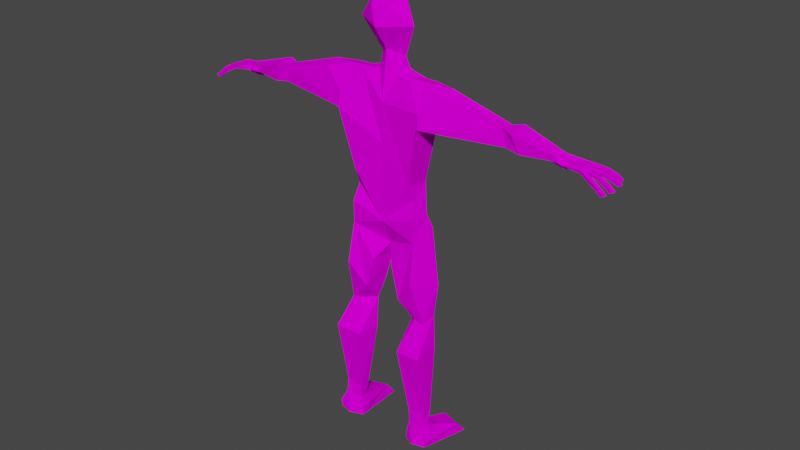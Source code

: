 # Source: Connor_After_Armature.blend  (saved by Blender 2.81.16; exported with 4.5.12 LTS)
import bpy
from mathutils import Matrix  # noqa: F401  (used for matrix-valued properties, if any)

bpy.ops.wm.read_factory_settings(use_empty=True)
scene = bpy.context.scene
scene.name = 'Scene'

# ---- collections
col_collection = bpy.data.collections.new('Collection'); scene.collection.children.link(col_collection)

# ---- images (referenced by path relative to the original .blend; pixels are not part of the script)
import os
ASSET_DIR = os.environ.get("B2B_ASSET_DIR", "")  # directory of the original .blend (textures are referenced by path, not embedded)
HERE = os.path.dirname(os.path.abspath(__file__))  # packed textures are extracted next to this script under _unpacked/

def load_image(name, relpath, width, height, colorspace="sRGB"):
    """Load a texture the original file referenced (path relative to the .blend, or extracted next to this script)."""
    p = next((c for c in (os.path.join(HERE, relpath), os.path.join(ASSET_DIR, relpath)) if relpath and os.path.exists(c)), "")
    if p:
        img = bpy.data.images.load(p, check_existing=True)
        img.name = name
    else:  # same state as the original file: an image datablock whose file is absent (Cycles renders it pink)
        img = bpy.data.images.new(name, width, height)
        img.source = "FILE"
        img.filepath = "//" + (relpath or name)
    img.colorspace_settings.name = colorspace
    return img
img_connor_texture_png = load_image('Connor.Texture.png', 'Connor.Texture.png', 1024, 1024, 'sRGB')

# ---- materials (node trees are filled in below, after node groups)
mat_main_texture = bpy.data.materials.new('Main Texture')
mat_main_texture.alpha_threshold = 0.0
mat_main_texture.use_transparent_shadow = False
mat_main_texture.line_color = (0.0, 0.0, 0.0, 1.0)

# ---- material node trees
mat_main_texture.use_nodes = True; mat_main_texture.node_tree.nodes.clear()
_N = mat_main_texture.node_tree.nodes; _L = mat_main_texture.node_tree.links
n0 = _N.new('ShaderNodeOutputMaterial'); n0.name = 'Material Output'; n0.location = (300, 300)
n1 = _N.new('ShaderNodeBsdfPrincipled'); n1.name = 'Principled BSDF'; n1.location = (10, 300)
n1.distribution = 'GGX'
n1.subsurface_method = 'BURLEY'
n1.inputs[2].default_value = 0.0
n1.inputs[3].default_value = 1.45
n1.inputs[13].default_value = 0.0
n1.inputs[20].default_value = 0.0
n1.inputs[27].default_value = (0.0, 0.0, 0.0, 1.0)
n1.inputs[28].default_value = 1.0
n2 = _N.new('ShaderNodeTexImage'); n2.name = 'Image Texture'; n2.location = (-280, 280)
n2.image = img_connor_texture_png
_L.new(n1.outputs[0], n0.inputs[0])
_L.new(n2.outputs[0], n1.inputs[0])
n0.is_active_output = True

# ---- world
world_world = bpy.data.worlds.new('World'); scene.world = world_world
world_world.use_nodes = True; world_world.node_tree.nodes.clear()
_N = world_world.node_tree.nodes; _L = world_world.node_tree.links
n0 = _N.new('ShaderNodeOutputWorld'); n0.name = 'World Output'; n0.location = (300, 300)
n1 = _N.new('ShaderNodeBackground'); n1.name = 'Background'; n1.location = (10, 300)
n1.inputs[0].default_value = (0.05088, 0.05088, 0.05088, 1.0)
_L.new(n1.outputs[0], n0.inputs[0])
n0.is_active_output = True
world_world.color = (0.05088, 0.05088, 0.05088)
world_world.use_sun_shadow = False
world_world.sun_shadow_jitter_overblur = 0.0

# ---- meshes
me_cube = bpy.data.meshes.new('Cube')
me_cube.from_pydata([(0.05725, 0.1635, 2.419), (-0.00273, 0.1736, 2.739), (-0.1349, -0.001241, 2.793), (0.07983, -0.1409, 2.696), (1.515, -0.01353, 1.866), (-0.115, 0.03313, 2.29), (-0.2556, -0.04683, 2.563), (-0.1125, 0.08924, 2.174), (-0.2773, 0.0875, 2.131), (-0.3783, 0.088, 2.13), (-0.5803, 0.02685, 2.133), (-1.091, 0.06032, 1.972), (-1.175, 0.09286, 1.988), (-1.559, 0.05951, 1.878), (-1.714, 0.1271, 1.837), (-0.5088, 0.07415, 1.974), (-0.4203, 0.05345, 1.857), (-1.113, 0.06494, 1.861), (-1.203, 0.09456, 1.819), (-1.526, 0.09466, 1.808), (-1.576, 0.1631, 1.763), (-1.639, 0.2061, 1.731), (-1.726, 0.2176, 1.719), (-1.717, 0.1932, 1.736), (-1.659, 0.1821, 1.746), (-1.615, 0.1462, 1.773), (-1.653, 0.1432, 1.8), (-1.712, 0.1495, 1.808), (-1.752, 0.1529, 1.825), (-1.835, 0.1832, 1.801), (-1.893, 0.2066, 1.768), (-1.93, 0.2245, 1.729), (-1.899, 0.215, 1.718), (-1.868, 0.2006, 1.746), (-1.82, 0.1812, 1.775), (-1.751, 0.1559, 1.797), (-0.6122, 0.07336, 1.988), (-1.068, 0.06209, 1.931), (0.006868, 0.06433, 2.263), (-0.3002, 0.05461, 1.303), (-0.3219, 0.0432, 1.018), (-0.349, 0.09021, 0.8839), (-0.431, 0.07048, 0.3875), (-0.4009, 0.05865, 0.08986), (-0.4295, 0.03696, -0.1863), (-0.4385, -0.0495, -0.9498), (-1.843e-08, 0.1799, 1.934), (-1.843e-08, 0.1832, 1.592), (-0.2307, 0.1562, 1.6), (-0.2205, 0.1001, 1.184), (-1.843e-08, 0.1741, 1.011), (-0.1571, 0.1588, 0.8976), (-1.843e-08, 0.08179, 0.6694), (-0.05394, 0.07655, 0.5373), (-0.1318, 0.06508, 0.2488), (-0.201, 0.04608, 0.04794), (-0.1908, 0.01552, -0.2353), (-0.2908, -0.03024, -0.9714), (-0.2601, 0.1596, 0.3005), (-0.2324, 0.1601, 0.731), (-0.3235, 0.08214, -0.2202), (-0.3516, -0.01429, -0.8092), (-0.2539, -0.03613, -1.059), (-0.2605, -0.0393, -1.146), (-0.491, -0.06442, -1.138), (-0.5022, -0.06814, -1.078), (-0.431, -0.01539, -0.8232), (-0.277, -0.01645, -0.8523), (-0.4501, 0.08045, -1.016), (-0.3103, 0.1028, -1.022), (-0.3415, 0.3209, -1.089), (-0.3306, 0.4111, -1.208), (-0.429, 0.4026, -1.217), (-0.5331, 0.362, -1.205), (-0.511, 0.2706, -1.095), (-0.4263, -0.1306, -0.9391), (-0.2786, -0.1113, -0.9608), (-0.2611, -0.1149, -1.04), (-0.2483, -0.1203, -1.136), (-0.3607, -0.187, -1.12), (-0.4788, -0.1455, -1.128), (-0.49, -0.1492, -1.067), (-0.4299, -0.112, -0.813), (-0.2759, -0.1131, -0.8421), (-0.3129, -0.1202, 0.8042), (-0.3329, -0.18, 0.4441), (-0.3828, -0.06745, 0.04351), (-0.4438, -0.2169, -0.2104), (-0.0953, -0.1274, 0.5268), (-0.1732, -0.1334, 0.2381), (-0.2853, -0.05798, 0.05743), (-0.2109, -0.2004, -0.2227), (-0.08811, -0.03544, 2.17), (-0.2351, -0.07414, 2.148), (-0.3538, -0.04968, 2.16), (-0.5879, -0.09516, 2.098), (-1.067, -0.0399, 1.977), (-1.578, 0.007403, 1.853), (-0.3966, -0.1856, 1.822), (-1.105, -0.03989, 1.829), (-1.227, -0.05317, 1.812), (-1.473, -0.01037, 1.819), (-0.276, -0.1321, 1.298), (-0.2817, -0.07569, 1.158), (-0.2976, -0.1382, 1.012), (-1.169, -0.07673, 1.964), (-0.3919, -0.1683, 1.945), (-1.843e-08, -0.01906, 0.6779), (-1.716, 0.1715, 1.706), (-1.659, 0.1603, 1.716), (-1.632, 0.1251, 1.743), (-1.581, 0.02861, 1.776), (-1.716, 0.09996, 1.806), (-1.911, 0.18, 1.715), (-1.88, 0.1656, 1.743), (-1.832, 0.1462, 1.772), (-1.763, 0.1209, 1.794), (-1.577, 0.1382, 1.731), (-1.64, 0.1811, 1.699), (-1.726, 0.1926, 1.687), (-1.753, 0.0977, 1.822), (-1.848, 0.1446, 1.8), (-1.905, 0.1678, 1.766), (-1.942, 0.1857, 1.728), (-1.942, 0.1385, 1.716), (-1.906, 0.1299, 1.738), (-1.838, 0.1156, 1.769), (-1.753, 0.09095, 1.791), (-1.721, 0.06746, 1.835), (-1.854, 0.1116, 1.797), (-1.928, 0.1277, 1.765), (-1.972, 0.1385, 1.732), (-1.723, 0.05076, 1.805), (-1.949, 0.1079, 1.717), (-1.913, 0.09938, 1.74), (-1.848, 0.08335, 1.769), (-1.758, 0.06261, 1.79), (-1.76, 0.04849, 1.82), (-1.863, 0.07936, 1.797), (-1.935, 0.09714, 1.767), (-1.979, 0.108, 1.734), (-1.647, 0.0339, 1.798), (-1.942, 0.04046, 1.703), (-1.909, 0.03917, 1.731), (-1.847, 0.03889, 1.766), (-1.759, 0.04596, 1.79), (-1.727, 0.01879, 1.835), (-1.861, 0.03498, 1.795), (-1.934, 0.03337, 1.755), (-1.974, 0.03532, 1.715), (-1.728, 0.001978, 1.805), (-1.941, 0.004624, 1.703), (-1.907, 0.003338, 1.731), (-1.846, 0.003137, 1.769), (-1.763, 0.01026, 1.79), (-1.573, -0.02383, 1.816), (-1.762, -0.004778, 1.82), (-1.861, -0.0007692, 1.797), (-1.932, -0.002466, 1.755), (-1.972, -0.0005089, 1.715), (-1.924, -0.03959, 1.694), (-1.889, -0.03515, 1.72), (-1.829, -0.02672, 1.758), (-1.766, -0.01278, 1.791), (-1.722, -0.04301, 1.835), (-1.846, -0.03714, 1.783), (-1.911, -0.04362, 1.745), (-1.954, -0.04874, 1.708), (-1.724, -0.03711, 1.805), (-1.918, -0.07247, 1.695), (-1.883, -0.06804, 1.721), (-1.821, -0.0593, 1.758), (-1.759, -0.04535, 1.791), (-1.54, -0.03355, 1.83), (-1.757, -0.05125, 1.821), (-1.838, -0.06972, 1.783), (-1.905, -0.0765, 1.746), (-1.947, -0.08162, 1.709), (-1.576, -0.005479, 1.788), (-1.544, 0.06186, 1.783), (-1.762, -0.03121, 1.821), (-1.908, -0.05903, 1.746), (-1.843, -0.05104, 1.783), (-1.951, -0.06431, 1.709), (-1.973, 0.01841, 1.715), (-1.933, 0.0175, 1.755), (-1.767, 0.02107, 1.828), (-1.861, 0.01649, 1.796), (-1.761, 0.06986, 1.83), (-1.931, 0.1133, 1.766), (-1.976, 0.1242, 1.733), (-1.859, 0.09473, 1.797), (-1.842, 0.1634, 1.801), (-1.936, 0.2042, 1.728), (-1.76, 0.1257, 1.831), (-1.899, 0.1876, 1.767), (-1.639, 0.1932, 1.714), (-1.726, 0.2051, 1.703), (-1.576, 0.1502, 1.746), (-1.515, -0.01353, 1.866), (1.576, 0.1502, 1.746), (1.726, 0.2051, 1.703), (1.639, 0.1932, 1.714), (1.899, 0.1876, 1.767), (1.76, 0.1257, 1.831), (1.936, 0.2042, 1.728), (1.842, 0.1634, 1.801), (1.859, 0.09473, 1.797), (1.976, 0.1242, 1.733), (1.931, 0.1133, 1.766), (1.761, 0.06986, 1.83), (1.861, 0.01649, 1.796), (1.767, 0.02107, 1.828), (1.933, 0.0175, 1.755), (1.973, 0.01841, 1.715), (1.951, -0.06431, 1.709), (1.843, -0.05104, 1.783), (1.908, -0.05903, 1.746), (1.762, -0.03121, 1.821), (1.544, 0.06186, 1.783), (1.576, -0.005479, 1.788), (1.947, -0.08162, 1.709), (1.905, -0.0765, 1.746), (1.838, -0.06972, 1.783), (1.757, -0.05125, 1.821), (1.54, -0.03355, 1.83), (1.759, -0.04535, 1.791), (1.821, -0.0593, 1.758), (1.883, -0.06804, 1.721), (1.918, -0.07247, 1.695), (1.724, -0.03711, 1.805), (1.954, -0.04874, 1.708), (1.911, -0.04362, 1.745), (1.846, -0.03714, 1.783), (1.722, -0.04301, 1.835), (1.766, -0.01278, 1.791), (1.829, -0.02672, 1.758), (1.889, -0.03515, 1.72), (1.924, -0.03959, 1.694), (1.972, -0.0005089, 1.715), (1.932, -0.002466, 1.755), (1.861, -0.0007692, 1.797), (1.762, -0.004778, 1.82), (1.573, -0.02383, 1.816), (1.763, 0.01026, 1.79), (1.846, 0.003137, 1.769), (1.907, 0.003338, 1.731), (1.941, 0.004624, 1.703), (1.728, 0.001978, 1.805), (1.974, 0.03532, 1.715), (1.934, 0.03337, 1.755), (1.861, 0.03498, 1.795), (1.727, 0.01879, 1.835), (1.759, 0.04596, 1.79), (1.847, 0.03889, 1.766), (1.909, 0.03917, 1.731), (1.942, 0.04046, 1.703), (1.647, 0.0339, 1.798), (1.979, 0.108, 1.734), (1.935, 0.09714, 1.767), (1.863, 0.07936, 1.797), (1.76, 0.04849, 1.82), (1.758, 0.06261, 1.79), (1.848, 0.08335, 1.769), (1.913, 0.09938, 1.74), (1.949, 0.1079, 1.717), (1.723, 0.05076, 1.805), (1.972, 0.1385, 1.732), (1.928, 0.1277, 1.765), (1.854, 0.1116, 1.797), (1.721, 0.06746, 1.835), (1.753, 0.09095, 1.791), (1.838, 0.1156, 1.769), (1.906, 0.1299, 1.738), (1.942, 0.1385, 1.716), (1.942, 0.1857, 1.728), (1.905, 0.1678, 1.766), (1.848, 0.1446, 1.8), (1.753, 0.0977, 1.822), (1.726, 0.1926, 1.687), (1.64, 0.1811, 1.699), (1.577, 0.1382, 1.731), (1.763, 0.1209, 1.794), (1.832, 0.1462, 1.772), (1.88, 0.1656, 1.743), (1.911, 0.18, 1.715), (1.716, 0.09996, 1.806), (1.581, 0.02861, 1.776), (1.632, 0.1251, 1.743), (1.659, 0.1603, 1.716), (1.716, 0.1715, 1.706), (0.3919, -0.1683, 1.945), (1.169, -0.07673, 1.964), (0.2976, -0.1382, 1.012), (0.2817, -0.07569, 1.158), (0.276, -0.1321, 1.298), (1.473, -0.01037, 1.819), (1.227, -0.05317, 1.812), (1.105, -0.03989, 1.829), (0.3966, -0.1856, 1.822), (1.578, 0.007403, 1.853), (1.067, -0.0399, 1.977), (0.5879, -0.09516, 2.098), (0.3538, -0.04968, 2.16), (0.2351, -0.07414, 2.148), (0.08811, -0.03544, 2.17), (0.2109, -0.2004, -0.2227), (0.2853, -0.05798, 0.05743), (0.1732, -0.1334, 0.2381), (0.0953, -0.1274, 0.5268), (0.4438, -0.2169, -0.2104), (0.3828, -0.06745, 0.04351), (0.3329, -0.18, 0.4441), (0.3129, -0.1202, 0.8042), (0.2759, -0.1131, -0.8421), (0.4299, -0.112, -0.813), (0.49, -0.1492, -1.067), (0.4788, -0.1455, -1.128), (0.3607, -0.187, -1.12), (0.2483, -0.1203, -1.136), (0.2611, -0.1149, -1.04), (0.2786, -0.1113, -0.9608), (0.4263, -0.1306, -0.9391), (0.511, 0.2706, -1.095), (0.5331, 0.362, -1.205), (0.429, 0.4026, -1.217), (0.3306, 0.4111, -1.208), (0.3415, 0.3209, -1.089), (0.3103, 0.1028, -1.022), (0.4501, 0.08045, -1.016), (0.277, -0.01645, -0.8523), (0.431, -0.01539, -0.8232), (0.5022, -0.06814, -1.078), (0.491, -0.06442, -1.138), (0.2605, -0.0393, -1.146), (0.2539, -0.03613, -1.059), (0.3516, -0.01429, -0.8092), (0.3235, 0.08214, -0.2202), (0.2324, 0.1601, 0.731), (0.2601, 0.1596, 0.3005), (0.2908, -0.03024, -0.9714), (0.1908, 0.01552, -0.2353), (0.201, 0.04608, 0.04794), (0.1318, 0.06508, 0.2488), (0.05394, 0.07655, 0.5373), (0.1571, 0.1588, 0.8976), (0.2205, 0.1001, 1.184), (0.2307, 0.1562, 1.6), (0.4385, -0.0495, -0.9498), (0.4295, 0.03696, -0.1863), (0.4009, 0.05865, 0.08986), (0.431, 0.07048, 0.3875), (0.349, 0.09021, 0.8839), (0.3219, 0.0432, 1.018), (0.3002, 0.05461, 1.303), (1.068, 0.06209, 1.931), (0.6122, 0.07336, 1.988), (1.751, 0.1559, 1.797), (1.82, 0.1812, 1.775), (1.868, 0.2006, 1.746), (1.899, 0.215, 1.718), (1.93, 0.2245, 1.729), (1.893, 0.2066, 1.768), (1.835, 0.1832, 1.801), (1.752, 0.1529, 1.825), (1.712, 0.1495, 1.808), (1.653, 0.1432, 1.8), (1.615, 0.1462, 1.773), (1.659, 0.1821, 1.746), (1.717, 0.1932, 1.736), (1.726, 0.2176, 1.719), (1.639, 0.2061, 1.731), (1.576, 0.1631, 1.763), (1.526, 0.09466, 1.808), (1.203, 0.09456, 1.819), (1.113, 0.06494, 1.861), (0.4203, 0.05345, 1.857), (0.5088, 0.07415, 1.974), (1.714, 0.1271, 1.837), (1.559, 0.05951, 1.878), (1.175, 0.09286, 1.988), (1.091, 0.06032, 1.972), (0.5803, 0.02685, 2.133), (0.3783, 0.088, 2.13), (0.2773, 0.0875, 2.131), (0.1125, 0.08924, 2.174), (0.2556, -0.04683, 2.563), (-0.0002991, -0.1229, 0.9128), (-0.0003987, -0.1258, 1.597), (-0.0004456, -0.1186, 1.931), (0.0007236, -0.08153, 2.192), (0.00569, -0.06935, 2.352), (0.01094, -0.2075, 2.55), (-0.07983, -0.1409, 2.696), (0.115, 0.03313, 2.29), (-0.05725, 0.1635, 2.419), (0.1349, -0.001241, 2.793), (0.004403, 0.1509, 2.287)], [], [(5, 395, 397), (6, 1, 395, 5), (1, 6, 2), (356, 382, 377, 376), (10, 9, 8, 15), (10, 36, 16), (13, 19, 12), (20, 19, 25), (14, 27, 26), (25, 19, 26), (24, 23, 22, 21), (315, 314, 306, 310), (172, 174, 164, 168), (28, 29, 35), (29, 30, 33), (31, 32, 33), (36, 10, 37), (36, 16, 37), (11, 12, 37), (37, 10, 11), (37, 16, 17), (20, 198, 117, 19), (12, 19, 18), (33, 30, 31), (35, 29, 34), (33, 34, 29), (7, 5, 38), (231, 232, 217, 222, 221, 215), (39, 16, 48), (57, 45, 66, 61, 67), (52, 53, 51), (243, 300, 225), (43, 42, 41, 51, 59, 58), (58, 55, 43), (56, 61, 60), (44, 61, 66), (43, 55, 56, 60), (61, 56, 67), (68, 69, 70, 74), (243, 220, 257), (287, 257, 220), (65, 64, 80, 81), (62, 63, 70), (65, 68, 74), (275, 285, 360, 361, 205), (7, 38, 46), (49, 50, 40, 103, 39), (74, 73, 64, 65), (71, 72, 70), (73, 74, 72), (74, 70, 72), (57, 62, 69), (62, 57, 76, 77), (87, 44, 66, 82), (286, 266, 248, 230, 243, 257, 366, 365), (45, 57, 69, 68), (366, 257, 288), (45, 65, 81, 75), (253, 251, 254), (80, 79, 75, 81), (79, 76, 75), (43, 87, 86), (55, 89, 90), (42, 43, 86, 85), (75, 82, 66, 45), (56, 55, 91), (57, 67, 83, 76), (78, 77, 76, 79), (91, 55, 90), (87, 43, 44), (68, 65, 45), (69, 62, 70), (70, 63, 71), (75, 76, 83, 82), (264, 265, 258), (263, 264, 259), (54, 53, 88, 89, 55), (261, 270, 252), (11, 10, 95, 96), (100, 99, 17, 18), (12, 18, 17, 37), (308, 309, 313, 312), (18, 19, 101, 100), (301, 298, 299, 302), (179, 111, 178, 101, 19), (105, 101, 199), (101, 105, 100), (11, 96, 105, 12), (95, 106, 94), (98, 95, 106), (94, 93, 106), (52, 107, 53), (88, 53, 107), (88, 107, 84), (103, 40, 104), (362, 363, 206, 277, 276, 203), (25, 26, 110), (34, 33, 114, 115), (23, 24, 108), (135, 136, 127, 126), (24, 110, 109), (33, 32, 113, 114), (28, 14, 194), (21, 22, 197), (20, 21, 198), (145, 144, 153, 154), (120, 128, 188), (125, 124, 133, 134), (288, 368, 367), (126, 125, 134, 135), (137, 146, 186), (143, 142, 151, 152), (163, 162, 171, 172), (109, 118, 119, 108), (20, 25, 24, 21), (144, 143, 152, 153), (156, 164, 180), (161, 160, 169, 170), (162, 161, 170, 171), (27, 35, 116, 127, 136, 145, 154, 163, 172, 168, 150, 132, 112), (121, 120, 116), (116, 115, 121), (121, 115, 122), (115, 114, 122), (122, 114, 123), (114, 113, 123), (108, 119, 197, 22, 23), (127, 116, 120), (120, 129, 127), (127, 129, 126), (129, 130, 126), (126, 130, 125), (130, 131, 125), (125, 131, 124), (140, 139, 134), (134, 133, 140), (135, 134, 139), (139, 138, 135), (135, 138, 136), (137, 145, 136), (138, 137, 136), (137, 147, 145), (145, 147, 144), (147, 148, 144), (144, 148, 143), (148, 149, 143), (143, 149, 142), (156, 163, 154), (157, 156, 154), (154, 153, 157), (157, 153, 158), (153, 152, 158), (158, 152, 159), (152, 151, 159), (156, 165, 163), (163, 165, 162), (165, 166, 162), (162, 166, 161), (166, 167, 161), (161, 167, 160), (170, 169, 177), (177, 176, 170), (170, 176, 171), (176, 175, 171), (171, 175, 172), (175, 174, 172), (356, 382, 355), (168, 164, 155), (120, 14, 128), (137, 128, 146), (156, 146, 164), (101, 173, 199), (155, 97, 173), (164, 97, 155), (178, 155, 173), (173, 101, 178), (155, 178, 141), (26, 141, 110), (112, 132, 150, 168, 155, 141, 26, 27), (100, 105, 96, 99), (111, 179, 19, 117), (111, 141, 178), (117, 110, 141, 111), (115, 116, 35, 34), (26, 19, 13, 14), (142, 149, 184, 159, 151), (124, 131, 190, 140, 133), (130, 129, 191, 138, 139, 189), (123, 113, 32, 31, 193), (30, 29, 192, 121, 122, 195), (166, 165, 182, 175, 176, 181), (167, 166, 181, 176, 177, 183), (263, 260, 262), (149, 148, 185, 158, 159, 184), (148, 147, 187, 157, 158, 185), (165, 156, 180, 174, 175, 182), (129, 120, 188, 137, 138, 191), (147, 137, 186, 156, 157, 187), (131, 130, 189, 139, 140, 190), (31, 30, 195, 122, 123, 193), (194, 14, 120), (180, 164, 174), (186, 146, 156), (188, 128, 137), (198, 118, 117), (118, 196, 21, 197), (197, 119, 118), (160, 167, 183, 177, 169), (110, 24, 25), (108, 24, 109), (199, 97, 105), (199, 173, 97), (95, 94, 93, 92, 7, 8, 9, 10), (299, 298, 375, 376), (50, 353, 294, 354, 346), (300, 379, 380, 292), (341, 306, 314, 330), (13, 97, 164, 146, 128, 14), (345, 352, 353, 50), (200, 280, 281), (212, 252, 242), (269, 278, 210, 261, 260, 207), (386, 3, 396), (357, 365, 378, 364), (267, 268, 209, 259, 258, 208), (204, 378, 278), (218, 234, 224), (7, 8, 15, 16, 48, 47, 46), (385, 305, 394), (39, 48, 47, 50, 49), (16, 39, 103, 102, 98), (40, 50, 51, 41), (242, 252, 234), (51, 53, 54, 55, 58, 59), (281, 288, 257, 287), (228, 222, 227), (297, 292, 301, 298), (60, 61, 44, 43), (221, 222, 228), (244, 245, 241), (90, 86, 87, 91), (245, 246, 240), (240, 246, 239), (241, 245, 240), (296, 225, 4), (235, 233, 236), (241, 242, 244), (255, 249, 256), (242, 235, 244), (236, 232, 237), (232, 231, 237), (225, 296, 220), (234, 300, 243), (233, 232, 236), (228, 229, 221), (237, 231, 238), (254, 250, 255), (251, 250, 254), (287, 219, 373, 281), (222, 223, 227), (256, 249, 214, 239, 247), (223, 224, 226), (56, 91, 83, 67), (261, 251, 253), (227, 223, 226), (283, 282, 357, 358), (220, 243, 225), (242, 233, 235), (73, 72, 71, 63, 78, 79, 80, 64), (82, 83, 91, 87), (86, 90, 89, 85), (250, 249, 255), (89, 88, 84, 85), (41, 42, 85, 84, 104, 40), (97, 13, 12, 105), (363, 364, 204, 278, 277, 206), (290, 279, 201, 370, 369), (280, 289, 288, 281), (102, 388, 389, 93, 106, 98), (98, 99, 17, 16), (277, 278, 282), (282, 283, 277), (118, 198, 21, 196), (271, 269, 272), (271, 282, 278), (272, 268, 273), (230, 234, 243), (278, 378, 270), (261, 253, 262), (268, 269, 207, 260, 259, 209), (274, 267, 208, 258, 265), (290, 368, 289), (233, 242, 218, 224, 223, 216), (376, 354, 294, 295, 299), (337, 336, 349, 350), (4, 300, 292), (249, 250, 213, 240, 239, 214), (324, 325, 326, 334, 319, 318, 317, 333), (311, 307, 308, 312), (381, 301, 292, 380), (335, 340, 321, 320), (358, 359, 284, 283), (303, 304, 291), (379, 300, 234, 252, 270, 378), (345, 344, 343, 342, 339, 338), (118, 109, 110, 117), (341, 342, 306), (350, 310, 311), (348, 332, 316, 322), (255, 256, 247, 246), (289, 280, 279, 290), (235, 236, 227, 226), (372, 367, 368, 371), (359, 362, 361), (340, 348, 331, 336, 330), (357, 363, 358), (372, 200, 281, 373), (352, 351, 312, 313, 293, 353), (359, 360, 285, 284), (372, 371, 200), (371, 370, 201), (278, 270, 210), (253, 254, 245, 244), (273, 274, 265, 264), (250, 251, 211, 241, 240, 213), (364, 378, 204), (367, 366, 288), (219, 287, 220, 296, 373), (374, 373, 296, 297), (302, 291, 303), (296, 292, 297), (294, 353, 293), (328, 335, 327), (322, 321, 314, 315), (327, 334, 326), (310, 350, 349), (329, 332, 348), (306, 342, 307), (319, 320, 321, 318), (322, 315, 331, 348), (310, 349, 331, 315), (340, 335, 328), (317, 318, 322, 316), (348, 340, 328, 329), (342, 308, 307), (350, 342, 341, 337), (349, 336, 331), (329, 328, 327, 323), (336, 341, 330), (335, 334, 327), (332, 333, 317, 316), (332, 329, 323), (354, 376, 347), (381, 380, 355), (356, 376, 355), (380, 373, 374), (355, 376, 375), (359, 358, 363), (226, 224, 234, 230), (367, 373, 366), (368, 369, 370, 371), (372, 373, 367), (378, 365, 366), (379, 373, 380), (339, 342, 350), (47, 347, 354, 346, 50), (297, 298, 375, 374), (324, 323, 325), (350, 351, 352, 345, 338, 339), (365, 357, 282, 271, 262, 253, 244, 235, 226, 230, 248, 266, 286), (283, 284, 276), (276, 284, 275), (341, 336, 337), (236, 237, 228, 227), (351, 350, 311, 312), (238, 231, 215, 221, 229), (246, 247, 239), (292, 296, 4), (261, 252, 212), (272, 273, 264, 263), (201, 279, 280), (355, 382, 381), (318, 321, 322), (299, 302, 291), (280, 202, 371, 201), (251, 261, 212, 242, 241, 211), (210, 270, 261), (363, 362, 359), (364, 363, 357), (340, 330, 314, 321), (323, 324, 333, 332), (326, 325, 327), (369, 368, 290), (343, 344, 309, 308, 342), (381, 382, 302, 301), (29, 28, 194, 120, 121, 192), (361, 362, 203, 276, 275, 205), (334, 335, 320, 319), (361, 360, 359), (323, 327, 325), (380, 374, 375, 355), (368, 288, 289), (280, 200, 371, 202), (263, 262, 271, 272), (307, 311, 310, 306), (302, 303, 304, 305, 385, 384, 383, 382), (4, 225, 300), (284, 285, 275), (277, 283, 276), (96, 99, 98, 95), (107, 387, 84), (104, 84, 387), (104, 387, 103), (103, 387, 102), (387, 388, 102), (269, 268, 272), (93, 92, 389), (389, 92, 390), (273, 267, 274), (242, 234, 218), (237, 238, 229, 228), (254, 255, 246, 245), (259, 260, 263), (260, 261, 262), (258, 259, 264), (7, 92, 5), (268, 267, 273), (92, 391, 390), (92, 391, 5), (392, 6, 391), (6, 5, 391), (393, 6, 392), (6, 393, 2), (278, 269, 271), (232, 233, 216, 223, 222, 217), (382, 383, 384, 377), (382, 356, 376), (397, 38, 5), (36, 10, 15, 16), (35, 27, 14, 28), (366, 373, 379, 378), (63, 62, 77, 78), (47, 347, 376, 377, 384, 385, 46), (46, 38, 385), (385, 394, 38), (38, 397, 394), (394, 397, 0), (397, 395, 0), (1, 0, 395), (0, 1, 386, 394), (396, 1, 386), (1, 2, 396), (3, 393, 2, 396), (391, 394, 305), (391, 305, 390), (386, 391, 394), (391, 386, 392), (386, 392, 3), (392, 3, 393), (345, 52, 344), (50, 345, 52, 51), (52, 344, 107), (344, 107, 309), (309, 107, 313), (107, 313, 387), (313, 387, 293), (293, 387, 294), (294, 387, 295), (387, 295, 388), (299, 295, 388, 389, 304, 291), (390, 305, 389), (305, 304, 389)])
_uv = me_cube.uv_layers.new(name='UVMap')
_uv.uv.foreach_set('vector', [0.4108, 0.5772, 0.4525, 0.5635, 0.4462, 0.5878, 0.4263, 0.4964, 0.4944, 0.5333, 0.4525, 0.5635, 0.4108, 0.5772, 0.4944, 0.5333, 0.4263, 0.4964, 0.4918, 0.4899, 0.3133, 0.4129, 0.2948, 0.4118, 0.3135, 0.4004, 0.326, 0.3885, 0.2943, 0.2578, 0.2924, 0.2822, 0.2896, 0.2949, 0.3132, 0.2693, 0.9936, 0.3909, 0.9716, 0.3676, 0.9936, 0.3247, 0.3249, 0.1457, 0.3351, 0.1488, 0.3208, 0.1877, 0.9837, 0.06116, 0.9942, 0.08088, 0.9708, 0.0622, 0.9431, 0.07884, 0.9446, 0.06925, 0.9602, 0.06977, 0.9708, 0.0622, 0.9942, 0.08088, 0.9602, 0.06977, 0.9722, 0.04411, 0.9653, 0.03362, 0.9681, 0.0277, 0.9794, 0.04247, 0.6575, 0.276, 0.6345, 0.2736, 0.6545, 0.1939, 0.6846, 0.1967, 0.9081, 0.3927, 0.9021, 0.3906, 0.902, 0.3826, 0.908, 0.3847, 0.9337, 0.07115, 0.9131, 0.06106, 0.9354, 0.06409, 0.7356, 0.8539, 0.7359, 0.8429, 0.7408, 0.8449, 0.7386, 0.8345, 0.7424, 0.8383, 0.7408, 0.8449, 0.3123, 0.2558, 0.2943, 0.2578, 0.3235, 0.2011, 0.3123, 0.2558, 0.3263, 0.2802, 0.3235, 0.2011, 0.3192, 0.1973, 0.3208, 0.1877, 0.3235, 0.2011, 0.3235, 0.2011, 0.2943, 0.2578, 0.3192, 0.1973, 0.3235, 0.2011, 0.3263, 0.2802, 0.3329, 0.1966, 0.9479, 0.5541, 0.9468, 0.558, 0.9455, 0.5618, 0.928, 0.5511, 0.3208, 0.1877, 0.3351, 0.1488, 0.3383, 0.1854, 0.7408, 0.8449, 0.7359, 0.8429, 0.7386, 0.8345, 0.7424, 0.866, 0.7356, 0.8539, 0.7403, 0.8541, 0.7408, 0.8449, 0.7403, 0.8541, 0.7356, 0.8539, 0.2795, 0.3178, 0.2622, 0.3241, 0.2694, 0.3361, 0.8708, 0.2448, 0.8855, 0.2441, 0.8859, 0.2481, 0.8865, 0.2527, 0.8718, 0.2534, 0.8713, 0.2488, 0.3911, 0.2959, 0.3258, 0.2812, 0.3553, 0.3075, 0.4426, 0.8942, 0.4375, 0.9128, 0.4213, 0.9092, 0.4209, 0.899, 0.4277, 0.8904, 0.2375, 0.8312, 0.2545, 0.8387, 0.2065, 0.8521, 0.6477, 0.492, 0.6494, 0.5025, 0.6409, 0.4942, 0.305, 0.8944, 0.2669, 0.8916, 0.2081, 0.8779, 0.2065, 0.8521, 0.2279, 0.8621, 0.2791, 0.8703, 0.2791, 0.8703, 0.3143, 0.8677, 0.305, 0.8944, 0.3512, 0.8688, 0.4209, 0.899, 0.3467, 0.8871, 0.3416, 0.9011, 0.4209, 0.899, 0.4213, 0.9092, 0.305, 0.8944, 0.3143, 0.8677, 0.3512, 0.8688, 0.3467, 0.8871, 0.4209, 0.899, 0.3512, 0.8688, 0.4277, 0.8904, 0.08843, 0.74, 0.08919, 0.7505, 0.07232, 0.7523, 0.07261, 0.7393, 0.8956, 0.461, 0.901, 0.459, 0.9102, 0.4712, 0.9073, 0.4583, 0.9102, 0.4712, 0.901, 0.459, 0.03352, 0.7311, 0.03382, 0.7351, 0.02828, 0.7347, 0.02801, 0.7305, 0.03, 0.7553, 0.03148, 0.7498, 0.05401, 0.7599, 0.03352, 0.7311, 0.04326, 0.7256, 0.05601, 0.7323, 0.9443, 0.5246, 0.9423, 0.519, 0.9481, 0.5163, 0.9506, 0.5216, 0.9473, 0.5232, 0.2795, 0.3178, 0.2694, 0.3361, 0.3147, 0.3351, 0.4066, 0.3058, 0.4261, 0.3349, 0.4284, 0.2942, 0.41, 0.2831, 0.3911, 0.2959, 0.05601, 0.7323, 0.06217, 0.7397, 0.03382, 0.7351, 0.03352, 0.7311, 0.06169, 0.7535, 0.06199, 0.7471, 0.07232, 0.7523, 0.06217, 0.7397, 0.07261, 0.7393, 0.06199, 0.7471, 0.07261, 0.7393, 0.07232, 0.7523, 0.06199, 0.7471, 0.02903, 0.7616, 0.03, 0.7553, 0.03865, 0.7606, 0.03, 0.7553, 0.02903, 0.7616, 0.02351, 0.7607, 0.0246, 0.7553, 0.3431, 0.9331, 0.3416, 0.9011, 0.4213, 0.9092, 0.4202, 0.9216, 0.9242, 0.483, 0.9156, 0.4853, 0.9072, 0.4875, 0.9003, 0.4882, 0.8956, 0.461, 0.9102, 0.4712, 0.9308, 0.4713, 0.9328, 0.4814, 0.09906, 0.7383, 0.09973, 0.7494, 0.08919, 0.7505, 0.08843, 0.74, 0.9308, 0.4713, 0.9102, 0.4712, 0.9276, 0.4608, 0.03426, 0.7215, 0.03352, 0.7311, 0.02801, 0.7305, 0.02874, 0.7208, 0.8886, 0.5179, 0.8785, 0.4993, 0.8852, 0.4995, 0.02828, 0.7347, 0.02504, 0.7413, 0.01463, 0.7349, 0.02449, 0.7327, 0.02504, 0.7413, 0.01408, 0.7457, 0.01463, 0.7349, 0.305, 0.8944, 0.3431, 0.9331, 0.31, 0.9121, 0.7064, 0.1485, 0.7221, 0.117, 0.7274, 0.1496, 0.2669, 0.8916, 0.305, 0.8944, 0.31, 0.9121, 0.2553, 0.9238, 0.4366, 0.9234, 0.4202, 0.9216, 0.4213, 0.9092, 0.4375, 0.9128, 0.6942, 0.1876, 0.7064, 0.1485, 0.7211, 0.1939, 0.6857, 0.2895, 0.6873, 0.2727, 0.701, 0.2736, 0.6973, 0.2903, 0.02597, 0.7488, 0.01941, 0.7477, 0.01408, 0.7457, 0.02504, 0.7413, 0.7211, 0.1939, 0.7064, 0.1485, 0.7274, 0.1496, 0.3431, 0.9331, 0.305, 0.8944, 0.3416, 0.9011, 0.04326, 0.7256, 0.03352, 0.7311, 0.03426, 0.7215, 0.03865, 0.7606, 0.03, 0.7553, 0.05401, 0.7599, 0.05401, 0.7599, 0.03148, 0.7498, 0.06169, 0.7535, 0.7185, 0.2931, 0.6973, 0.2903, 0.701, 0.2736, 0.724, 0.276, 0.8861, 0.5583, 0.8877, 0.5672, 0.8822, 0.5717, 0.8852, 0.5432, 0.8861, 0.5583, 0.8791, 0.5604, 0.6946, 0.1196, 0.6877, 0.07732, 0.7167, 0.07797, 0.7221, 0.117, 0.7064, 0.1485, 0.9311, 0.2225, 0.9424, 0.2184, 0.9397, 0.2313, 0.3192, 0.1973, 0.2943, 0.2578, 0.2809, 0.2511, 0.3063, 0.1984, 0.2256, 0.1663, 0.2168, 0.1789, 0.2054, 0.17, 0.2101, 0.1584, 0.3208, 0.1877, 0.3383, 0.1854, 0.3329, 0.1966, 0.3235, 0.2011, 0.6555, 0.117, 0.6502, 0.07797, 0.6824, 0.03953, 0.6838, 0.09333, 0.2101, 0.1584, 0.2346, 0.1286, 0.2403, 0.1415, 0.2256, 0.1663, 0.2306, 0.4656, 0.2168, 0.4804, 0.1695, 0.3901, 0.2153, 0.4061, 0.6404, 0.4343, 0.6494, 0.4397, 0.6492, 0.4473, 0.6271, 0.4525, 0.6331, 0.4284, 0.2368, 0.1819, 0.2403, 0.1415, 0.2476, 0.1402, 0.2403, 0.1415, 0.2368, 0.1819, 0.2256, 0.1663, 0.3192, 0.1973, 0.3063, 0.1984, 0.3032, 0.1872, 0.3208, 0.1877, 0.2153, 0.2531, 0.1878, 0.2733, 0.2191, 0.2832, 0.1695, 0.2692, 0.2153, 0.2531, 0.1878, 0.2733, 0.2191, 0.2832, 0.2141, 0.2977, 0.1878, 0.2733, 0.685, 0.05664, 0.6996, 0.05415, 0.6877, 0.07732, 0.7167, 0.07797, 0.6877, 0.07732, 0.6996, 0.05415, 0.7167, 0.07797, 0.6996, 0.05415, 0.7489, 0.03953, 0.41, 0.2831, 0.4284, 0.2942, 0.4254, 0.2735, 0.8997, 0.1767, 0.9158, 0.1849, 0.9135, 0.1898, 0.9113, 0.1944, 0.8953, 0.1862, 0.8975, 0.1814, 0.9708, 0.0622, 0.9602, 0.06977, 0.962, 0.05454, 0.9625, 0.6211, 0.9679, 0.6321, 0.9609, 0.6354, 0.9555, 0.6243, 0.9723, 0.5797, 0.9585, 0.5812, 0.9671, 0.5746, 0.9433, 0.6291, 0.9366, 0.6106, 0.9423, 0.6088, 0.9497, 0.6263, 0.9585, 0.5812, 0.9474, 0.5737, 0.9585, 0.5728, 0.9679, 0.6321, 0.972, 0.6402, 0.965, 0.6435, 0.9609, 0.6354, 0.9337, 0.07115, 0.9431, 0.07884, 0.9314, 0.07786, 0.9632, 0.56, 0.975, 0.5713, 0.9709, 0.5718, 0.9479, 0.5541, 0.9632, 0.56, 0.9468, 0.558, 0.9332, 0.6114, 0.9348, 0.6303, 0.9274, 0.6313, 0.9259, 0.6133, 0.9315, 0.08549, 0.9397, 0.09454, 0.9292, 0.09277, 0.9549, 0.6412, 0.9581, 0.6498, 0.952, 0.652, 0.9488, 0.6434, 0.9648, 0.1784, 0.9749, 0.168, 0.9735, 0.1861, 0.9497, 0.6263, 0.9549, 0.6412, 0.9488, 0.6434, 0.9433, 0.6291, 0.9283, 0.09867, 0.9369, 0.1074, 0.9264, 0.106, 0.9375, 0.6449, 0.9394, 0.6538, 0.932, 0.6549, 0.9301, 0.6459, 0.9213, 0.6147, 0.9209, 0.6297, 0.9139, 0.6294, 0.9143, 0.6145, 0.9585, 0.5728, 0.9598, 0.5668, 0.968, 0.5723, 0.9671, 0.5746, 0.9837, 0.06116, 0.9708, 0.0622, 0.9722, 0.04411, 0.9794, 0.04247, 0.9348, 0.6303, 0.9375, 0.6449, 0.9301, 0.6459, 0.9274, 0.6313, 0.9266, 0.113, 0.9368, 0.1237, 0.9261, 0.1198, 0.9215, 0.6445, 0.922, 0.6536, 0.915, 0.6535, 0.9146, 0.6444, 0.9209, 0.6297, 0.9215, 0.6445, 0.9146, 0.6444, 0.9139, 0.6294, 0.9536, 0.5984, 0.9558, 0.6066, 0.9488, 0.6099, 0.9423, 0.6088, 0.9366, 0.6106, 0.9332, 0.6114, 0.9259, 0.6133, 0.9213, 0.6147, 0.9143, 0.6145, 0.9146, 0.6065, 0.9228, 0.6057, 0.933, 0.603, 0.9433, 0.6003, 0.7282, 0.8896, 0.7317, 0.873, 0.7353, 0.8777, 0.7353, 0.8777, 0.7332, 0.8895, 0.7282, 0.8896, 0.7282, 0.8896, 0.7332, 0.8895, 0.7287, 0.9005, 0.7332, 0.8895, 0.7338, 0.8987, 0.7287, 0.9005, 0.7287, 0.9005, 0.7338, 0.8987, 0.7313, 0.909, 0.7338, 0.8987, 0.7353, 0.9054, 0.7313, 0.909, 0.9671, 0.5746, 0.968, 0.5723, 0.9709, 0.5718, 0.975, 0.5713, 0.9723, 0.5797, 0.9423, 0.6088, 0.9488, 0.6099, 0.9431, 0.6153, 0.7302, 0.9833, 0.7282, 0.9671, 0.7348, 0.9818, 0.7348, 0.9818, 0.7282, 0.9671, 0.7332, 0.9677, 0.7282, 0.9671, 0.7284, 0.9544, 0.7332, 0.9677, 0.7332, 0.9677, 0.7284, 0.9544, 0.7337, 0.9559, 0.7284, 0.9544, 0.7306, 0.9458, 0.7337, 0.9559, 0.7337, 0.9559, 0.7306, 0.9458, 0.7348, 0.9491, 0.7309, 0.8726, 0.7286, 0.864, 0.7339, 0.8625, 0.7339, 0.8625, 0.7351, 0.8692, 0.7309, 0.8726, 0.7332, 0.851, 0.7339, 0.8625, 0.7286, 0.864, 0.7286, 0.864, 0.7282, 0.8516, 0.7332, 0.851, 0.7332, 0.851, 0.7282, 0.8516, 0.7351, 0.8364, 0.9351, 0.6174, 0.9332, 0.6114, 0.9366, 0.6106, 0.7282, 0.8516, 0.7303, 0.8345, 0.7351, 0.8364, 0.8829, 0.4705, 0.8785, 0.4492, 0.8886, 0.4678, 0.8886, 0.4678, 0.8785, 0.4492, 0.8852, 0.4493, 0.8785, 0.4492, 0.8795, 0.432, 0.8852, 0.4493, 0.8852, 0.4493, 0.8795, 0.432, 0.8862, 0.4347, 0.8795, 0.432, 0.8835, 0.421, 0.8862, 0.4347, 0.8862, 0.4347, 0.8835, 0.421, 0.8886, 0.4259, 0.9246, 0.6203, 0.9213, 0.6147, 0.9259, 0.6133, 0.986, 0.4121, 0.99, 0.3915, 0.9964, 0.3945, 0.9964, 0.3945, 0.9926, 0.412, 0.986, 0.4121, 0.986, 0.4121, 0.9926, 0.412, 0.9874, 0.4293, 0.9926, 0.412, 0.9941, 0.4267, 0.9874, 0.4293, 0.9874, 0.4293, 0.9941, 0.4267, 0.9912, 0.4403, 0.9941, 0.4267, 0.9964, 0.4355, 0.9912, 0.4403, 0.8917, 0.5683, 0.8885, 0.5484, 0.8963, 0.5639, 0.8963, 0.5639, 0.8885, 0.5484, 0.8951, 0.549, 0.8885, 0.5484, 0.8883, 0.5328, 0.8951, 0.549, 0.8951, 0.549, 0.8883, 0.5328, 0.8954, 0.5343, 0.8883, 0.5328, 0.8904, 0.5212, 0.8954, 0.5343, 0.8954, 0.5343, 0.8904, 0.5212, 0.8963, 0.5253, 0.9129, 0.4221, 0.9155, 0.4307, 0.9106, 0.4358, 0.9106, 0.4358, 0.9063, 0.425, 0.9129, 0.4221, 0.9129, 0.4221, 0.9063, 0.425, 0.91, 0.4074, 0.9063, 0.425, 0.9036, 0.4094, 0.91, 0.4074, 0.91, 0.4074, 0.9036, 0.4094, 0.9081, 0.3927, 0.9036, 0.4094, 0.9021, 0.3906, 0.9081, 0.3927, 0.3126, 0.4138, 0.2948, 0.4118, 0.3239, 0.4679, 0.908, 0.3847, 0.902, 0.3826, 0.9155, 0.3542, 0.9315, 0.08549, 0.9431, 0.07884, 0.9397, 0.09454, 0.9283, 0.09867, 0.9397, 0.09454, 0.9369, 0.1074, 0.9266, 0.113, 0.9369, 0.1074, 0.9368, 0.1237, 0.6271, 0.4525, 0.6409, 0.4568, 0.6347, 0.4643, 0.6477, 0.4546, 0.6494, 0.4652, 0.6409, 0.4568, 0.9368, 0.1237, 0.9761, 0.1144, 0.9764, 0.1271, 0.6492, 0.4473, 0.6477, 0.4546, 0.6409, 0.4568, 0.6409, 0.4568, 0.6271, 0.4525, 0.6492, 0.4473, 0.9089, 0.5739, 0.9155, 0.5714, 0.9265, 0.5861, 0.9512, 0.5862, 0.9265, 0.5861, 0.9474, 0.5737, 0.9433, 0.6003, 0.933, 0.603, 0.9228, 0.6057, 0.9146, 0.6065, 0.9089, 0.5739, 0.9265, 0.5861, 0.9512, 0.5862, 0.9536, 0.5984, 0.2256, 0.1663, 0.2368, 0.1819, 0.2306, 0.1936, 0.2168, 0.1789, 0.923, 0.5706, 0.9229, 0.5596, 0.928, 0.5511, 0.9455, 0.5618, 0.923, 0.5706, 0.9265, 0.5861, 0.9155, 0.5714, 0.9455, 0.5618, 0.9474, 0.5737, 0.9265, 0.5861, 0.923, 0.5706, 0.9555, 0.6243, 0.9488, 0.6099, 0.9558, 0.6066, 0.9625, 0.6211, 0.9602, 0.06977, 0.9942, 0.08088, 0.9837, 0.1006, 0.9431, 0.07884, 0.9394, 0.6538, 0.9396, 0.6609, 0.9361, 0.6614, 0.9322, 0.662, 0.932, 0.6549, 0.9581, 0.6498, 0.959, 0.6569, 0.9561, 0.6579, 0.9528, 0.6591, 0.952, 0.652, 0.885, 0.07351, 0.9053, 0.07978, 0.9036, 0.08403, 0.9021, 0.08791, 0.8826, 0.0813, 0.8838, 0.07718, 0.9674, 0.6502, 0.965, 0.6435, 0.972, 0.6402, 0.975, 0.6466, 0.971, 0.6485, 0.8969, 0.0528, 0.9131, 0.06106, 0.9108, 0.06591, 0.9086, 0.07055, 0.8925, 0.06234, 0.8948, 0.05748, 0.8827, 0.1202, 0.9023, 0.1197, 0.9028, 0.1234, 0.9035, 0.1283, 0.8837, 0.1288, 0.8832, 0.1242, 0.8681, 0.1209, 0.8827, 0.1202, 0.8832, 0.1242, 0.8837, 0.1288, 0.8691, 0.1295, 0.8685, 0.125, 0.8852, 0.5432, 0.8785, 0.544, 0.8877, 0.5238, 0.8653, 0.09639, 0.8799, 0.09831, 0.8796, 0.1024, 0.8793, 0.1076, 0.8647, 0.1057, 0.865, 0.1008, 0.8799, 0.09831, 0.9014, 0.1001, 0.9011, 0.1049, 0.9009, 0.1094, 0.8793, 0.1076, 0.8796, 0.1024, 0.9023, 0.1197, 0.9266, 0.113, 0.9261, 0.1198, 0.9269, 0.1251, 0.9035, 0.1283, 0.9028, 0.1234, 0.9053, 0.07978, 0.9315, 0.08549, 0.9292, 0.09277, 0.9283, 0.09867, 0.9021, 0.08791, 0.9036, 0.08403, 0.9014, 0.1001, 0.9283, 0.09867, 0.9264, 0.106, 0.9266, 0.113, 0.9009, 0.1094, 0.9011, 0.1049, 0.8711, 0.06878, 0.885, 0.07351, 0.8838, 0.07718, 0.8826, 0.0813, 0.8687, 0.07657, 0.8699, 0.07244, 0.8842, 0.04583, 0.8969, 0.0528, 0.8948, 0.05748, 0.8925, 0.06234, 0.8798, 0.05536, 0.8819, 0.05083, 0.9314, 0.07786, 0.9431, 0.07884, 0.9315, 0.08549, 0.9261, 0.1198, 0.9368, 0.1237, 0.9269, 0.1251, 0.9264, 0.106, 0.9369, 0.1074, 0.9266, 0.113, 0.9292, 0.09277, 0.9397, 0.09454, 0.9283, 0.09867, 0.9468, 0.558, 0.9598, 0.5668, 0.9455, 0.5618, 0.9598, 0.5668, 0.9613, 0.5636, 0.9632, 0.56, 0.9709, 0.5718, 0.9709, 0.5718, 0.968, 0.5723, 0.9598, 0.5668, 0.922, 0.6536, 0.9211, 0.6606, 0.9178, 0.6606, 0.9141, 0.6606, 0.915, 0.6535, 0.962, 0.05454, 0.9722, 0.04411, 0.9708, 0.0622, 0.9671, 0.5746, 0.9585, 0.5812, 0.9585, 0.5728, 0.3158, 0.1488, 0.3192, 0.1421, 0.3032, 0.1872, 0.6347, 0.4643, 0.6409, 0.4568, 0.6494, 0.4652, 0.2809, 0.2511, 0.2763, 0.2798, 0.2693, 0.2915, 0.2639, 0.308, 0.2795, 0.3178, 0.2896, 0.2949, 0.2924, 0.2822, 0.2943, 0.2578, 0.1695, 0.3901, 0.2168, 0.4804, 0.2054, 0.4893, 0.1513, 0.4181, 0.4261, 0.3349, 0.4284, 0.3756, 0.41, 0.3867, 0.3911, 0.374, 0.4066, 0.364, 0.3197, 0.5264, 0.3253, 0.5227, 0.3212, 0.4811, 0.3037, 0.4817, 0.6276, 0.1876, 0.6545, 0.1939, 0.6345, 0.2736, 0.6208, 0.2727, 0.9837, 0.1006, 0.9761, 0.1144, 0.9368, 0.1237, 0.9369, 0.1074, 0.9397, 0.09454, 0.9431, 0.07884, 0.2057, 0.8115, 0.2065, 0.7857, 0.1879, 0.7864, 0.191, 0.8321, 0.9271, 0.4478, 0.938, 0.4552, 0.9261, 0.4509, 0.9292, 0.2298, 0.9397, 0.2313, 0.9294, 0.2369, 0.9081, 0.2037, 0.9343, 0.2094, 0.932, 0.2166, 0.9311, 0.2225, 0.9049, 0.2118, 0.9064, 0.2079, 0.7207, 0.5451, 0.7427, 0.588, 0.776, 0.5721, 0.9381, 0.188, 0.9473, 0.1931, 0.9459, 0.2027, 0.9365, 0.195, 0.8738, 0.1927, 0.8877, 0.1974, 0.8866, 0.2011, 0.8853, 0.2052, 0.8714, 0.2004, 0.8727, 0.1963, 0.9341, 0.2017, 0.9459, 0.2027, 0.9343, 0.2094, 0.9289, 0.2437, 0.9396, 0.2475, 0.9297, 0.249, 0.2795, 0.3178, 0.2896, 0.2949, 0.3132, 0.2693, 0.3258, 0.2812, 0.3553, 0.3075, 0.3569, 0.335, 0.3147, 0.3351, 0.2798, 0.3524, 0.2646, 0.3623, 0.2627, 0.3465, 0.3911, 0.2959, 0.3553, 0.3075, 0.3569, 0.335, 0.4261, 0.3349, 0.4066, 0.3058, 0.1513, 0.2411, 0.09104, 0.2763, 0.08136, 0.2957, 0.09898, 0.2966, 0.1695, 0.2692, 0.1895, 0.8779, 0.191, 0.8321, 0.2065, 0.8521, 0.2081, 0.8779, 0.9294, 0.2369, 0.9397, 0.2313, 0.9396, 0.2475, 0.2065, 0.8521, 0.2545, 0.8387, 0.2904, 0.8531, 0.3143, 0.8677, 0.2791, 0.8703, 0.2279, 0.8621, 0.9261, 0.4509, 0.9276, 0.4608, 0.9102, 0.4712, 0.9073, 0.4583, 0.9597, 0.4594, 0.9531, 0.4623, 0.9568, 0.4448, 0.2256, 0.493, 0.2368, 0.4773, 0.2306, 0.4656, 0.2168, 0.4804, 0.3467, 0.8871, 0.4209, 0.899, 0.3416, 0.9011, 0.305, 0.8944, 0.9575, 0.4731, 0.9531, 0.4623, 0.9597, 0.4594, 0.889, 0.3746, 0.8852, 0.3921, 0.8785, 0.3921, 0.7274, 0.1496, 0.7419, 0.1544, 0.7511, 0.1967, 0.7211, 0.1939, 0.8852, 0.3921, 0.8867, 0.4068, 0.88, 0.4093, 0.88, 0.4093, 0.8867, 0.4068, 0.8838, 0.4204, 0.8785, 0.3921, 0.8852, 0.3921, 0.88, 0.4093, 0.6271, 0.4898, 0.6409, 0.4942, 0.6347, 0.5017, 0.9939, 0.4836, 0.9861, 0.4681, 0.9928, 0.4687, 0.8785, 0.3921, 0.8826, 0.3716, 0.889, 0.3746, 0.8862, 0.4848, 0.8835, 0.4711, 0.8886, 0.476, 0.9087, 0.4997, 0.9059, 0.4951, 0.9098, 0.4939, 0.9928, 0.4687, 0.986, 0.4525, 0.993, 0.454, 0.986, 0.4525, 0.9881, 0.441, 0.993, 0.454, 0.6409, 0.4942, 0.6271, 0.4898, 0.6492, 0.4847, 0.9396, 0.2475, 0.9788, 0.2383, 0.9792, 0.251, 0.9861, 0.4681, 0.986, 0.4525, 0.9928, 0.4687, 0.9597, 0.4594, 0.9624, 0.468, 0.9575, 0.4731, 0.993, 0.454, 0.9881, 0.441, 0.9939, 0.445, 0.8852, 0.4995, 0.8795, 0.4822, 0.8862, 0.4848, 0.8785, 0.4993, 0.8795, 0.4822, 0.8852, 0.4995, 0.9073, 0.4583, 0.9073, 0.4491, 0.9115, 0.442, 0.9261, 0.4509, 0.9531, 0.4623, 0.9505, 0.4467, 0.9568, 0.4448, 0.921, 0.5276, 0.9212, 0.5335, 0.9183, 0.5339, 0.915, 0.5344, 0.9148, 0.5285, 0.9505, 0.4467, 0.949, 0.4279, 0.955, 0.43, 0.6942, 0.1876, 0.7211, 0.1939, 0.701, 0.2736, 0.6873, 0.2727, 0.8829, 0.5206, 0.8785, 0.4993, 0.8886, 0.5179, 0.9568, 0.4448, 0.9505, 0.4467, 0.955, 0.43, 0.9344, 0.503, 0.9288, 0.491, 0.9346, 0.4883, 0.9402, 0.5003, 0.6492, 0.4847, 0.6477, 0.492, 0.6409, 0.4942, 0.9885, 0.488, 0.9861, 0.4681, 0.9939, 0.4836, 0.06217, 0.7397, 0.06199, 0.7471, 0.06169, 0.7535, 0.03148, 0.7498, 0.02597, 0.7488, 0.02504, 0.7413, 0.02828, 0.7347, 0.03382, 0.7351, 0.724, 0.276, 0.701, 0.2736, 0.7211, 0.1939, 0.7511, 0.1967, 0.7419, 0.1544, 0.7274, 0.1496, 0.7221, 0.117, 0.7503, 0.09333, 0.8795, 0.4822, 0.8835, 0.4711, 0.8862, 0.4848, 0.7221, 0.117, 0.7167, 0.07797, 0.7489, 0.03953, 0.7503, 0.09333, 0.2081, 0.8779, 0.2669, 0.8916, 0.2553, 0.9238, 0.2099, 0.9072, 0.1828, 0.9012, 0.1895, 0.8779, 0.3192, 0.1421, 0.3249, 0.1457, 0.3208, 0.1877, 0.3032, 0.1872, 0.9158, 0.1849, 0.9365, 0.195, 0.9341, 0.2017, 0.9343, 0.2094, 0.9113, 0.1944, 0.9135, 0.1898, 0.944, 0.4616, 0.9448, 0.4597, 0.9472, 0.4593, 0.9506, 0.4589, 0.9484, 0.4658, 0.938, 0.4552, 0.9369, 0.4602, 0.9276, 0.4608, 0.9261, 0.4509, 0.09898, 0.2966, 0.1385, 0.3296, 0.1835, 0.3296, 0.2141, 0.2977, 0.1878, 0.2733, 0.1695, 0.2692, 0.1695, 0.2692, 0.2168, 0.1789, 0.2054, 0.17, 0.1513, 0.2411, 0.7282, 0.926, 0.7317, 0.9094, 0.7353, 0.914, 0.7353, 0.914, 0.7332, 0.9259, 0.7282, 0.926, 0.9598, 0.5668, 0.9468, 0.558, 0.9632, 0.56, 0.9613, 0.5636, 0.7419, 0.9818, 0.7353, 0.9671, 0.7404, 0.9677, 0.9234, 0.4901, 0.9288, 0.491, 0.9241, 0.4955, 0.7404, 0.9677, 0.7356, 0.9544, 0.7408, 0.9559, 0.9548, 0.422, 0.9488, 0.4199, 0.9624, 0.3915, 0.9343, 0.2094, 0.9459, 0.2027, 0.9424, 0.2184, 0.9174, 0.4973, 0.9158, 0.4923, 0.9186, 0.4916, 0.8877, 0.1974, 0.9081, 0.2037, 0.9064, 0.2079, 0.9049, 0.2118, 0.8853, 0.2052, 0.8866, 0.2011, 0.9366, 0.5242, 0.9373, 0.5301, 0.9349, 0.531, 0.9322, 0.532, 0.9315, 0.5261, 0.944, 0.4616, 0.9369, 0.4671, 0.9369, 0.4602, 0.905, 0.2436, 0.9294, 0.2369, 0.9289, 0.2437, 0.9297, 0.249, 0.9062, 0.2522, 0.9055, 0.2472, 0.1513, 0.4181, 0.09104, 0.383, 0.08136, 0.3635, 0.09898, 0.3627, 0.1695, 0.3901, 0.3446, 0.7715, 0.4184, 0.757, 0.3391, 0.7578, 0.3027, 0.7658, 0.3163, 0.5197, 0.3197, 0.5264, 0.3037, 0.4817, 0.8681, 0.2203, 0.8826, 0.2222, 0.8824, 0.2263, 0.882, 0.2315, 0.8675, 0.2296, 0.8678, 0.2247, 0.06491, 0.7805, 0.06472, 0.7878, 0.06442, 0.7942, 0.03421, 0.7906, 0.02871, 0.7896, 0.02777, 0.782, 0.03101, 0.7755, 0.03655, 0.7759, 0.6754, 0.1544, 0.6609, 0.1496, 0.6555, 0.117, 0.6838, 0.09333, 0.3195, 0.4717, 0.3068, 0.4706, 0.3037, 0.4817, 0.3212, 0.4811, 0.03274, 0.7961, 0.03177, 0.8023, 0.02624, 0.8015, 0.02733, 0.7961, 0.9402, 0.5003, 0.9447, 0.5095, 0.9389, 0.5123, 0.9344, 0.503, 0.2191, 0.3761, 0.2141, 0.3615, 0.1878, 0.3859, 0.9864, 0.2245, 0.9788, 0.2383, 0.9396, 0.2475, 0.9397, 0.2313, 0.9424, 0.2184, 0.9459, 0.2027, 0.2057, 0.8115, 0.2542, 0.8232, 0.2895, 0.8075, 0.313, 0.792, 0.2777, 0.7907, 0.2268, 0.8008, 0.9598, 0.5668, 0.9585, 0.5728, 0.9474, 0.5737, 0.9455, 0.5618, 0.6276, 0.1876, 0.6399, 0.1485, 0.6545, 0.1939, 0.3027, 0.7658, 0.3394, 0.7257, 0.3071, 0.7478, 0.03699, 0.7623, 0.03625, 0.7718, 0.03074, 0.7713, 0.03147, 0.7616, 0.9194, 0.5201, 0.921, 0.5276, 0.9148, 0.5285, 0.9133, 0.521, 0.9369, 0.4602, 0.938, 0.4552, 0.9448, 0.4597, 0.944, 0.4616, 0.9059, 0.4951, 0.9056, 0.5075, 0.8998, 0.5073, 0.9001, 0.4949, 0.9864, 0.185, 0.9735, 0.1861, 0.9749, 0.168, 0.9821, 0.1663, 0.741, 0.8834, 0.7362, 0.8815, 0.7388, 0.873, 0.4402, 0.761, 0.4345, 0.7426, 0.4184, 0.7467, 0.4184, 0.757, 0.4255, 0.7654, 0.7426, 0.9045, 0.7358, 0.8925, 0.7405, 0.8927, 0.9281, 0.4445, 0.9271, 0.4478, 0.9261, 0.4509, 0.9115, 0.442, 0.2065, 0.7857, 0.2647, 0.7699, 0.2519, 0.7381, 0.2072, 0.7563, 0.1803, 0.7633, 0.1879, 0.7864, 0.9447, 0.5095, 0.9481, 0.5163, 0.9423, 0.519, 0.9389, 0.5123, 0.9281, 0.4445, 0.9408, 0.4494, 0.9271, 0.4478, 0.9408, 0.4494, 0.9506, 0.4589, 0.9472, 0.4593, 0.9343, 0.2094, 0.9424, 0.2184, 0.932, 0.2166, 0.9158, 0.4923, 0.9171, 0.508, 0.911, 0.5088, 0.9098, 0.4939, 0.9339, 0.5171, 0.9366, 0.5242, 0.9315, 0.5261, 0.9288, 0.5189, 0.8826, 0.2222, 0.9041, 0.224, 0.9039, 0.2288, 0.9036, 0.2333, 0.882, 0.2315, 0.8824, 0.2263, 0.9365, 0.195, 0.9459, 0.2027, 0.9341, 0.2017, 0.9735, 0.1861, 0.963, 0.1936, 0.9648, 0.1784, 0.6404, 0.4716, 0.6494, 0.4771, 0.6492, 0.4847, 0.6271, 0.4898, 0.6331, 0.4658, 0.2101, 0.5009, 0.2346, 0.5306, 0.2403, 0.5177, 0.2256, 0.493, 0.2153, 0.4061, 0.1878, 0.3859, 0.2191, 0.3761, 0.2403, 0.5177, 0.2368, 0.4773, 0.2256, 0.493, 0.41, 0.3867, 0.4284, 0.3756, 0.4254, 0.3963, 0.04138, 0.8014, 0.03274, 0.7961, 0.05675, 0.8006, 0.652, 0.2931, 0.6308, 0.2903, 0.6345, 0.2736, 0.6575, 0.276, 0.05675, 0.8006, 0.03421, 0.7906, 0.06442, 0.7942, 0.3394, 0.7257, 0.3027, 0.7658, 0.3391, 0.7578, 0.046, 0.7663, 0.03625, 0.7718, 0.03699, 0.7623, 0.6545, 0.1939, 0.6399, 0.1485, 0.6609, 0.1496, 0.02871, 0.7896, 0.02214, 0.7885, 0.01681, 0.7865, 0.02777, 0.782, 0.4331, 0.732, 0.4169, 0.7345, 0.4184, 0.7467, 0.4345, 0.7426, 0.3394, 0.7257, 0.3391, 0.7578, 0.4184, 0.7467, 0.4169, 0.7345, 0.03177, 0.8023, 0.03274, 0.7961, 0.04138, 0.8014, 0.03101, 0.7755, 0.02777, 0.782, 0.01736, 0.7757, 0.02722, 0.7735, 0.1018, 0.7791, 0.1025, 0.7902, 0.09192, 0.7912, 0.09116, 0.7808, 0.6399, 0.1485, 0.6555, 0.117, 0.6609, 0.1496, 0.3027, 0.7658, 0.313, 0.792, 0.3498, 0.7896, 0.3446, 0.7715, 0.3391, 0.7578, 0.4184, 0.757, 0.4184, 0.7467, 0.09116, 0.7808, 0.09192, 0.7912, 0.07505, 0.7931, 0.07534, 0.78, 0.4184, 0.757, 0.3498, 0.7896, 0.4255, 0.7654, 0.03274, 0.7961, 0.03421, 0.7906, 0.05675, 0.8006, 0.03625, 0.7718, 0.03655, 0.7759, 0.03101, 0.7755, 0.03074, 0.7713, 0.03625, 0.7718, 0.046, 0.7663, 0.05874, 0.7731, 0.3911, 0.374, 0.326, 0.3885, 0.3553, 0.3623, 0.3195, 0.4717, 0.3212, 0.4811, 0.3239, 0.4679, 0.3126, 0.4138, 0.3265, 0.3895, 0.3239, 0.4679, 0.3212, 0.4811, 0.3354, 0.5197, 0.3386, 0.4834, 0.3239, 0.4679, 0.3265, 0.3895, 0.3331, 0.4723, 0.741, 0.8834, 0.7405, 0.8927, 0.7358, 0.8925, 0.955, 0.43, 0.949, 0.4279, 0.9488, 0.4199, 0.9548, 0.422, 0.9735, 0.1861, 0.997, 0.2048, 0.963, 0.1936, 0.9749, 0.168, 0.968, 0.1575, 0.9708, 0.1516, 0.9821, 0.1663, 0.9864, 0.185, 0.997, 0.2048, 0.9735, 0.1861, 0.9459, 0.2027, 0.9473, 0.1931, 0.963, 0.1936, 0.3253, 0.5227, 0.3354, 0.5197, 0.3212, 0.4811, 0.2777, 0.7907, 0.313, 0.792, 0.3027, 0.7658, 0.3569, 0.335, 0.3553, 0.3623, 0.3911, 0.374, 0.4066, 0.364, 0.4261, 0.3349, 0.2256, 0.493, 0.2168, 0.4804, 0.2054, 0.4893, 0.2101, 0.5009, 0.06491, 0.7805, 0.07534, 0.78, 0.06472, 0.7878, 0.3027, 0.7658, 0.2647, 0.7699, 0.2065, 0.7857, 0.2057, 0.8115, 0.2268, 0.8008, 0.2777, 0.7907, 0.9328, 0.4814, 0.9346, 0.4883, 0.9288, 0.491, 0.9234, 0.4901, 0.9186, 0.4916, 0.9158, 0.4923, 0.9098, 0.4939, 0.9059, 0.4951, 0.9001, 0.4949, 0.9003, 0.4882, 0.9072, 0.4875, 0.9156, 0.4853, 0.9242, 0.483, 0.7332, 0.9259, 0.7338, 0.9351, 0.7287, 0.9369, 0.7287, 0.9369, 0.7338, 0.9351, 0.7313, 0.9453, 0.3498, 0.7896, 0.4184, 0.757, 0.3446, 0.7715, 0.9056, 0.5075, 0.9061, 0.5198, 0.9003, 0.5198, 0.8998, 0.5073, 0.2647, 0.7699, 0.3027, 0.7658, 0.3071, 0.7478, 0.2519, 0.7381, 0.9065, 0.5274, 0.9058, 0.5333, 0.903, 0.5333, 0.9, 0.5332, 0.9007, 0.5273, 0.8867, 0.4068, 0.889, 0.4155, 0.8838, 0.4204, 0.2368, 0.4773, 0.2403, 0.5177, 0.2476, 0.5191, 0.9311, 0.2225, 0.9397, 0.2313, 0.9292, 0.2298, 0.9296, 0.5047, 0.9339, 0.5171, 0.9288, 0.5189, 0.9242, 0.507, 0.9472, 0.4593, 0.9448, 0.4597, 0.938, 0.4552, 0.3239, 0.4679, 0.2948, 0.4118, 0.3195, 0.4717, 0.02777, 0.782, 0.01681, 0.7865, 0.01736, 0.7757, 0.1695, 0.3901, 0.2153, 0.4061, 0.1878, 0.3859, 0.938, 0.4552, 0.9392, 0.4524, 0.9408, 0.4494, 0.9472, 0.4593, 0.9041, 0.224, 0.9311, 0.2225, 0.9292, 0.2298, 0.9294, 0.2369, 0.9036, 0.2333, 0.9039, 0.2288, 0.932, 0.2166, 0.9424, 0.2184, 0.9311, 0.2225, 0.7358, 0.8925, 0.7362, 0.8815, 0.741, 0.8834, 0.9365, 0.195, 0.9158, 0.1849, 0.9381, 0.188, 0.6192, 0.2895, 0.6208, 0.2727, 0.6345, 0.2736, 0.6308, 0.2903, 0.05874, 0.7731, 0.06491, 0.7805, 0.03655, 0.7759, 0.03625, 0.7718, 0.06442, 0.7942, 0.06472, 0.7878, 0.07505, 0.7931, 0.9484, 0.4658, 0.9369, 0.4671, 0.944, 0.4616, 0.6281, 0.1196, 0.6212, 0.07732, 0.6502, 0.07797, 0.6555, 0.117, 0.6399, 0.1485, 0.3195, 0.4717, 0.2948, 0.4118, 0.2815, 0.4185, 0.3068, 0.4706, 0.9131, 0.06106, 0.9337, 0.07115, 0.9314, 0.07786, 0.9315, 0.08549, 0.9086, 0.07055, 0.9108, 0.06591, 0.8869, 0.1697, 0.8997, 0.1767, 0.8975, 0.1814, 0.8953, 0.1862, 0.8825, 0.1792, 0.8846, 0.1747, 0.03421, 0.7906, 0.03274, 0.7961, 0.02733, 0.7961, 0.02871, 0.7896, 0.7388, 0.873, 0.7426, 0.8768, 0.741, 0.8834, 0.07534, 0.78, 0.07505, 0.7931, 0.06472, 0.7878, 0.3212, 0.4811, 0.3386, 0.4834, 0.3331, 0.4723, 0.3239, 0.4679, 0.9369, 0.4671, 0.9276, 0.4608, 0.9369, 0.4602, 0.938, 0.4552, 0.9271, 0.4478, 0.9408, 0.4494, 0.9392, 0.4524, 0.9242, 0.507, 0.9186, 0.4916, 0.9234, 0.4901, 0.9296, 0.5047, 0.6609, 0.1496, 0.6754, 0.1544, 0.6846, 0.1967, 0.6545, 0.1939, 0.2815, 0.4185, 0.277, 0.3901, 0.2699, 0.3785, 0.2646, 0.3623, 0.2798, 0.3524, 0.2901, 0.3751, 0.2929, 0.3876, 0.2948, 0.4118, 0.6347, 0.5017, 0.6409, 0.4942, 0.6494, 0.5025, 0.7338, 0.9351, 0.7353, 0.9418, 0.7313, 0.9453, 0.7282, 0.926, 0.7332, 0.9259, 0.7287, 0.9369, 0.2306, 0.1936, 0.2168, 0.1789, 0.1695, 0.2692, 0.2153, 0.2531, 0.6996, 0.05415, 0.706, 0.01723, 0.7489, 0.03953, 0.7511, 0.009071, 0.7489, 0.03953, 0.706, 0.01723, 0.06352, 0.2951, 0.05616, 0.3296, 0.08136, 0.2957, 0.08136, 0.2957, 0.05616, 0.3296, 0.09898, 0.2966, 0.05616, 0.3296, 0.1385, 0.3296, 0.09898, 0.2966, 0.7353, 0.9671, 0.7356, 0.9544, 0.7404, 0.9677, 0.2141, 0.2977, 0.2183, 0.3167, 0.1835, 0.3296, 0.1835, 0.3296, 0.2183, 0.3167, 0.22, 0.3297, 0.7408, 0.9559, 0.7377, 0.9458, 0.7419, 0.9491, 0.9294, 0.2369, 0.9396, 0.2475, 0.9289, 0.2437, 0.9061, 0.5198, 0.9065, 0.5274, 0.9007, 0.5273, 0.9003, 0.5198, 0.9171, 0.508, 0.9194, 0.5201, 0.9133, 0.521, 0.911, 0.5088, 0.8791, 0.5604, 0.8785, 0.544, 0.8852, 0.5432, 0.8785, 0.544, 0.8813, 0.5212, 0.8877, 0.5238, 0.8822, 0.5717, 0.8791, 0.5604, 0.8861, 0.5583, 0.2795, 0.3178, 0.2639, 0.308, 0.2622, 0.3241, 0.7356, 0.9544, 0.7377, 0.9458, 0.7408, 0.9559, 0.6256, 0.6249, 0.6679, 0.6016, 0.6298, 0.6033, 0.6256, 0.6249, 0.6679, 0.6016, 0.6528, 0.6386, 0.718, 0.6006, 0.7219, 0.6592, 0.6679, 0.6016, 0.7219, 0.6592, 0.6528, 0.6386, 0.6679, 0.6016, 0.7441, 0.6157, 0.7219, 0.6592, 0.718, 0.6006, 0.7219, 0.6592, 0.7441, 0.6157, 0.776, 0.6327, 0.7373, 0.9833, 0.7353, 0.9671, 0.7419, 0.9818, 0.8855, 0.2441, 0.905, 0.2436, 0.9055, 0.2472, 0.9062, 0.2522, 0.8865, 0.2527, 0.8859, 0.2481, 0.2948, 0.4118, 0.2929, 0.3876, 0.2901, 0.3751, 0.3135, 0.4004, 0.9709, 0.3909, 0.9488, 0.3676, 0.9709, 0.3247, 0.4462, 0.5878, 0.4344, 0.6024, 0.4108, 0.5772, 0.313, 0.2567, 0.2943, 0.2578, 0.3132, 0.2693, 0.3258, 0.2812, 0.9354, 0.06409, 0.9446, 0.06925, 0.9431, 0.07884, 0.9337, 0.07115, 0.963, 0.1936, 0.997, 0.2048, 0.9864, 0.2245, 0.9459, 0.2027, 0.03148, 0.7498, 0.03, 0.7553, 0.0246, 0.7553, 0.02597, 0.7488, 0.3569, 0.335, 0.3553, 0.3623, 0.326, 0.3885, 0.3135, 0.4004, 0.2901, 0.3751, 0.2798, 0.3524, 0.3147, 0.3351, 0.3147, 0.3351, 0.2694, 0.3361, 0.2798, 0.3524, 0.2798, 0.3524, 0.2627, 0.3465, 0.2694, 0.3361, 0.4344, 0.6024, 0.4462, 0.5878, 0.4595, 0.6213, 0.4595, 0.6213, 0.4462, 0.5878, 0.4689, 0.5784, 0.4462, 0.5878, 0.4525, 0.5635, 0.4689, 0.5784, 0.4944, 0.5333, 0.4689, 0.5784, 0.4525, 0.5635, 0.4689, 0.5784, 0.4944, 0.5333, 0.5383, 0.5978, 0.4595, 0.6213, 0.5383, 0.5321, 0.4944, 0.5333, 0.5383, 0.5978, 0.4944, 0.5333, 0.4918, 0.4899, 0.5383, 0.5321, 0.7427, 0.588, 0.7441, 0.6157, 0.776, 0.6327, 0.776, 0.5721, 0.6679, 0.6016, 0.6515, 0.567, 0.6248, 0.5821, 0.6679, 0.6016, 0.6248, 0.5821, 0.6298, 0.6033, 0.7207, 0.5451, 0.6679, 0.6016, 0.6515, 0.567, 0.6679, 0.6016, 0.7207, 0.5451, 0.718, 0.6006, 0.7207, 0.5451, 0.718, 0.6006, 0.7427, 0.588, 0.718, 0.6006, 0.7427, 0.588, 0.7441, 0.6157, 0.2057, 0.8115, 0.2375, 0.8312, 0.2542, 0.8232, 0.191, 0.8321, 0.2057, 0.8115, 0.2375, 0.8312, 0.2065, 0.8521, 0.6185, 0.05664, 0.6212, 0.07732, 0.6331, 0.05415, 0.6212, 0.07732, 0.6331, 0.05415, 0.6502, 0.07797, 0.6502, 0.07797, 0.6331, 0.05415, 0.6824, 0.03953, 0.6331, 0.05415, 0.6824, 0.03953, 0.6395, 0.01721, 0.6824, 0.03953, 0.6395, 0.01721, 0.6846, 0.009071, 0.06352, 0.3641, 0.05616, 0.3296, 0.08136, 0.3635, 0.08136, 0.3635, 0.05616, 0.3296, 0.09898, 0.3627, 0.05616, 0.3296, 0.09898, 0.3627, 0.1385, 0.3296, 0.1695, 0.3901, 0.09898, 0.3627, 0.1385, 0.3296, 0.1835, 0.3296, 0.2141, 0.3615, 0.1878, 0.3859, 0.22, 0.3297, 0.2183, 0.3425, 0.1835, 0.3296, 0.2183, 0.3425, 0.2141, 0.3615, 0.1835, 0.3296])
me_cube.materials.append(mat_main_texture)
me_cube.use_remesh_preserve_volume = False
me_cube.use_remesh_preserve_attributes = False
me_cube.use_mirror_vertex_groups = False
me_cube.update()
arm_armature_001 = bpy.data.armatures.new('Armature.001')  # bones are not reproduced

# ---- objects
ob_cube = bpy.data.objects.new('Cube', me_cube)
ob_armature = bpy.data.objects.new('Armature', arm_armature_001)

# ---- transforms, parenting, visibility, modifiers, constraints
ob_cube.parent = ob_armature
ob_cube.location = (0.0, 0.0, 0.0)
ob_cube.lock_rotations_4d = False
ob_cube.empty_display_type = 'ARROWS'
ob_cube.lineart.crease_threshold = 0.0
_vg = ob_cube.vertex_groups.new(name='Bone.002')
_vg.add([10, 11, 17, 36, 37, 95, 96, 99], 1.0, 'REPLACE')
_vg = ob_cube.vertex_groups.new(name='Bone.003')
for _i, _w in zip([12, 13, 18, 19, 97, 100, 101, 105, 155, 173, 199], [1.0, 0.4996, 1.0, 0.5, 0.5, 1.0, 1.0, 1.0, 2.384e-07, 0.5, 1.0]): _vg.add([_i], _w, 'REPLACE')
_vg = ob_cube.vertex_groups.new(name='Bone.004')
for _i, _w in zip([13, 14, 19, 20, 21, 23, 24, 25, 26, 27, 28, 29, 30, 31, 32, 33, 34, 35, 97, 108, 109, 110, 111, 112, 113, 114, 115, 116, 117, 120, 121, 122, 123, 124, 125, 126, 127, 128, 129, 130, 131, 132, 133, 134, 135, 136, 137, 138, 139, 140, 141, 142, 143, 144, 145, 146, 147, 148, 149, 150, 151, 152, 153, 154, 155, 156, 157, 158, 159, 160, 161, 162, 163, 164, 165, 166, 167, 168, 169, 170, 171, 172, 173, 174, 175, 176, 177, 178, 179, 180, 181, 182, 183, 184, 185, 186, 187, 188, 189, 190, 191, 192, 193, 194, 195, 196, 198], [0.5004, 1.0, 0.5, 0.0, 0.0, 0.0, 0.0, 0.0, 1.0, 1.0, 0.0, 0.0, 0.0, 0.0, 0.0, 0.0, 0.0, 0.0, 0.5, 0.0, 0.0, 0.0, 1.0, 1.0, 0.0, 0.0, 0.0, 0.0, 0.0, 1.0, 0.0, 0.0, 0.0, 0.0, 0.0, 0.0, 0.0, 1.0, 0.0, 0.0, 0.0, 1.0, 0.0, 0.0, 0.0, 0.0, 1.0, 0.0, 0.0, 0.0, 1.0, 0.0, 0.0, 0.0, 0.0, 1.0, 0.0, 0.0, 0.0, 1.0, 0.0, 0.0, 0.0, 0.0, 1.0, 1.0, 0.0, 0.0, 0.0, 0.0, 0.0, 0.0, 0.0, 1.0, 0.0, 0.0, 0.0, 1.0, 0.0, 0.0, 0.0, 0.0, 0.5, 1.0, 0.0, 0.0, 0.0, 1.0, 1.0, 0.0, 0.0, 0.0, 0.0, 0.0, 0.0, 0.0, 0.0, 0.0, 0.0, 0.0, 0.0, 0.0, 0.0, 0.0, 0.0, 0.0, 0.0]): _vg.add([_i], _w, 'REPLACE')
_vg = ob_cube.vertex_groups.new(name='Bone.017')
for _i, _w in zip([20, 21, 22, 23, 24, 25, 108, 109, 110, 117, 118, 119, 196, 197, 198], [1.0, 0.0, 0.0, 0.0, 0.75, 1.0, 0.0, 0.75, 1.0, 1.0, 0.0, 0.0, 0.0, 0.0, 1.0]): _vg.add([_i], _w, 'REPLACE')
_vg = ob_cube.vertex_groups.new(name='Bone.018')
for _i, _w in zip([20, 21, 22, 23, 24, 25, 26, 27, 35, 108, 109, 110, 117, 118, 119, 196, 197, 198], [0.0, 1.0, 1.0, 1.0, 0.25, 0.0, 0.0, 0.0, 0.0, 1.0, 0.25, 0.0, 0.0, 1.0, 1.0, 1.0, 1.0, 0.0]): _vg.add([_i], _w, 'REPLACE')
_vg = ob_cube.vertex_groups.new(name='Bone.005')
for _i, _w in zip([28, 29, 30, 31, 32, 33, 34, 35, 113, 114, 115, 116, 120, 121, 122, 123, 192, 193, 194, 195], [1.0, 0.5, 0.0, 0.0, 0.0, 0.0, 0.5, 1.0, 0.0, 0.0, 0.5, 1.0, 0.0, 0.5, 0.0, 0.0, 0.5, 0.0, 1.0, 0.0]): _vg.add([_i], _w, 'REPLACE')
_vg = ob_cube.vertex_groups.new(name='Bone.006')
for _i, _w in zip([29, 30, 31, 32, 33, 34, 113, 114, 115, 121, 122, 123, 192, 193, 195], [0.5, 0.5, 0.0, 0.0, 0.5, 0.5, 0.0, 0.5, 0.5, 0.5, 0.5, 0.0, 0.5, 0.0, 0.5]): _vg.add([_i], _w, 'REPLACE')
_vg = ob_cube.vertex_groups.new(name='Bone.007')
for _i, _w in zip([30, 31, 32, 33, 113, 114, 122, 123, 193, 195], [0.5, 1.0, 1.0, 0.5, 1.0, 0.5, 0.5, 1.0, 1.0, 0.5]): _vg.add([_i], _w, 'REPLACE')
_vg = ob_cube.vertex_groups.new(name='Bone.008')
for _i, _w in zip([124, 125, 126, 127, 129, 130, 131, 133, 134, 135, 136, 138, 139, 140, 188, 189, 190, 191], [0.0, 0.25, 0.5, 1.0, 0.5, 0.25, 0.0, 0.0, 0.25, 0.5, 1.0, 0.5, 0.25, 0.0, 1.0, 0.25, 0.0, 0.4998]): _vg.add([_i], _w, 'REPLACE')
_vg = ob_cube.vertex_groups.new(name='Bone.009')
for _i, _w in zip([125, 126, 129, 130, 134, 135, 138, 139, 189, 191], [0.25, 0.5, 0.5, 0.25, 0.25, 0.5, 0.5, 0.25, 0.25, 0.5002]): _vg.add([_i], _w, 'REPLACE')
_vg = ob_cube.vertex_groups.new(name='Bone.010')
for _i, _w in zip([124, 125, 130, 131, 133, 134, 139, 140, 189, 190], [1.0, 0.5, 0.5, 1.0, 1.0, 0.5, 0.5, 1.0, 0.5, 1.0]): _vg.add([_i], _w, 'REPLACE')
_vg = ob_cube.vertex_groups.new(name='Bone.011')
for _i, _w in zip([142, 143, 144, 145, 147, 148, 149, 151, 152, 153, 154, 157, 158, 159, 184, 185, 186, 187], [0.0, 0.25, 0.5, 1.0, 0.5, 0.25, 0.0, 0.0, 0.25, 0.5, 1.0, 0.5, 0.25, 0.0, 0.0, 0.25, 1.0, 0.5]): _vg.add([_i], _w, 'REPLACE')
_vg = ob_cube.vertex_groups.new(name='Bone.012')
for _i, _w in zip([143, 144, 147, 148, 152, 153, 157, 158, 185, 187], [0.25, 0.5, 0.5, 0.25, 0.25, 0.5, 0.5, 0.25, 0.25, 0.5]): _vg.add([_i], _w, 'REPLACE')
_vg = ob_cube.vertex_groups.new(name='Bone.013')
for _i, _w in zip([142, 143, 148, 149, 151, 152, 158, 159, 184, 185], [1.0, 0.5, 0.5, 1.0, 1.0, 0.5, 0.5, 1.0, 1.0, 0.5]): _vg.add([_i], _w, 'REPLACE')
_vg = ob_cube.vertex_groups.new(name='Bone.014')
for _i, _w in zip([160, 161, 162, 163, 165, 166, 167, 169, 170, 171, 172, 175, 176, 177, 180, 181, 182, 183], [0.0, 0.25, 0.5, 1.0, 0.5, 0.25, 0.0, 0.0, 0.25, 0.5, 1.0, 0.5, 0.25, 0.0, 1.0, 0.25, 0.5, 0.0]): _vg.add([_i], _w, 'REPLACE')
_vg = ob_cube.vertex_groups.new(name='Bone.015')
for _i, _w in zip([161, 162, 165, 166, 170, 171, 175, 176, 181, 182], [0.25, 0.5, 0.5, 0.25, 0.25, 0.5, 0.5, 0.25, 0.25, 0.5]): _vg.add([_i], _w, 'REPLACE')
_vg = ob_cube.vertex_groups.new(name='Bone.016')
for _i, _w in zip([160, 161, 166, 167, 169, 170, 176, 177, 181, 183], [1.0, 0.5, 0.5, 1.0, 1.0, 0.5, 0.5, 1.0, 0.5, 1.0]): _vg.add([_i], _w, 'REPLACE')
_m = ob_cube.modifiers.new('Armature', 'ARMATURE')
_m.object = ob_armature
ob_armature.location = (0.0, 0.0, 0.0)
ob_armature.show_in_front = True
ob_armature.lineart.crease_threshold = 0.0

# ---- collection membership
col_collection.objects.link(ob_cube)
col_collection.objects.link(ob_armature)

# ---- scene / render settings (as saved in the file)
scene.frame_start = 1; scene.frame_end = 250; scene.frame_set(1)
scene.render.engine = 'BLENDER_EEVEE_NEXT'
scene.cycles.use_denoising = False
scene.cycles.samples = 128
scene.cycles.sampling_pattern = 'TABULATED_SOBOL'
scene.cycles.use_adaptive_sampling = False
scene.cycles.use_light_tree = False
scene.view_settings.view_transform = 'Filmic'
bpy.context.view_layer.update()

# ---- added for rendering (the .blend has no active camera and no usable light): camera, sun
cam_auto = bpy.data.cameras.new('AutoCamera')
cam_auto.lens = 50.0
cam_auto.sensor_width = 36.0
cam_auto.clip_end = 1000.0
ob_auto_camera = bpy.data.objects.new('AutoCamera', cam_auto)
scene.collection.objects.link(ob_auto_camera)
ob_auto_camera.location = (5.24617, -6.1983, 4.98485)
ob_auto_camera.rotation_euler = (1.09748, -7.21219e-08, 0.694738)
scene.camera = ob_auto_camera
light_auto_sun = bpy.data.lights.new('AutoSun', 'SUN')
light_auto_sun.energy = 3.0
light_auto_sun.angle = 0.0523599
ob_auto_sun = bpy.data.objects.new('AutoSun', light_auto_sun)
scene.collection.objects.link(ob_auto_sun)
ob_auto_sun.rotation_euler = (0.872665, 0.174533, 0.523599)
bpy.context.view_layer.update()
